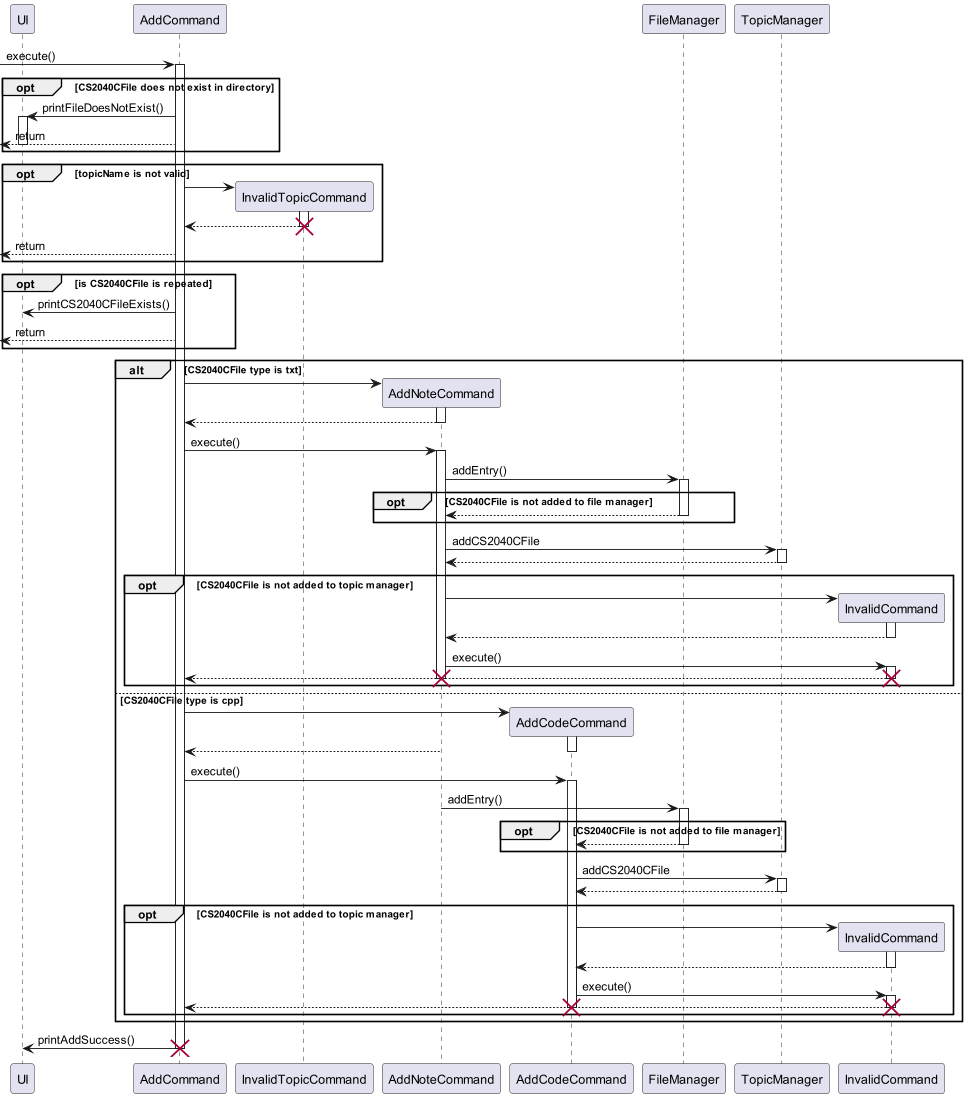

The diagram above was rendered by PlantUML. Its source (embedded in the PNG):
@startuml

'actor User as u
'participant CLIAlgo as cli
'participant UI as ui
'participant TopicManager as tm
'participant FileManager as fm
''participant Parser as p
'participant AddCommand as a
'participant InvalidTopicCommand as it
'participant AddNoteCommand as an
'participant AddCodeCommand as ac
'participant InvalidCommand as ic

'u -> cli **
'activate cli
'
'cli -> ui **
'activate ui
'ui --> cli
'deactivate ui
'
'cli -> tm **
'activate tm
'tm --> cli
'deactivate tm
'
'cli -> fm **
'activate fm
'fm --> cli
'deactivate fm
'
'
'cli -> p **
'activate p
'p --> cli
'deactivate p
'
'cli -> ui : getUserInput()
'activate ui
'ui --> cli
'deactivate ui
'
'
'cli -> p : parse(add n/name t/topic)
'activate p
'p -> a **
'activate a
'a --> p
'deactivate a
'p --> cli
'deactivate p

'participant CLIAlgo as cli
participant UI as ui
'participant TopicManager as tm
'participant FileManager as fm
'participant Parser as p
participant AddCommand as a
participant InvalidTopicCommand as it
participant AddNoteCommand as an
participant AddCodeCommand as ac
'participant InvalidCommand as ic

-> a : execute()
activate a
    opt CS2040CFile does not exist in directory
        a -> ui : printFileDoesNotExist()
        activate ui
        <-- a : return
        deactivate ui
    end
    opt topicName is not valid
        a -> it **
        activate it
        it --> a
        deactivate it
        destroy it
        <-- a : return
    end
    opt is CS2040CFile is repeated
        a -> ui : printCS2040CFileExists()
        <-- a : return
    end
    alt CS2040CFile type is txt
        a -> an **
        activate an
        an --> a
        deactivate an
        a -> an : execute()
        participant FileManager as fm
        activate an
        an -> fm : addEntry()
        activate fm
'        activate an
'        an -> fm : addEntry()
        opt CS2040CFile is not added to file manager
            fm --> an
            deactivate fm
        end
        participant TopicManager as tm
        an -> tm : addCS2040CFile
        activate tm
        tm --> an
        deactivate tm
        opt CS2040CFile is not added to topic manager
        participant InvalidCommand as ic
            an -> ic **
            activate ic
            ic --> an
            deactivate ic
            

            an -> ic : execute()
            activate ic
            ic --> a
            deactivate ic
            destroy ic
            destroy an
        end
    else CS2040CFile type is cpp
        a -> ac **
        activate ac
        an --> a
        deactivate ac
        a -> ac : execute()
        activate ac
        an -> fm : addEntry()
        activate fm
        opt CS2040CFile is not added to file manager
            fm --> ac
            deactivate fm
        end
'        participant TopicManager as tm
        ac -> tm : addCS2040CFile
        activate tm
        tm --> ac
        deactivate tm
        opt CS2040CFile is not added to topic manager
            ac -> ic **
            activate ic
            ic --> ac
            deactivate ic

            ac -> ic : execute()
            activate ic
            ic --> a
            deactivate ic
            destroy ic
            destroy ac
        end
    end

a -> ui : printAddSuccess()
destroy a



@enduml